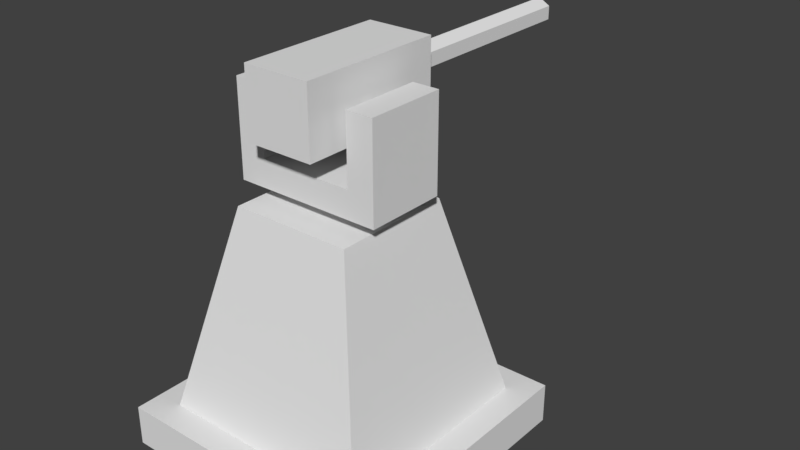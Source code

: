 # Source: tower.blend  (saved by Blender 2.78.0; exported with 4.5.12 LTS)
import bpy
from mathutils import Matrix  # noqa: F401  (used for matrix-valued properties, if any)

bpy.ops.wm.read_factory_settings(use_empty=True)
scene = bpy.context.scene
scene.name = 'Scene'

# ---- collections
col_collection_1 = bpy.data.collections.new('Collection 1'); scene.collection.children.link(col_collection_1)

# ---- materials (node trees are filled in below, after node groups)
mat_material = bpy.data.materials.new('Material')
mat_material.alpha_threshold = 0.0
mat_material.use_transparent_shadow = False
mat_material.roughness = 0.5
mat_material.line_color = (0.0, 0.0, 0.0, 1.0)

# ---- material node trees

# ---- world
world_world = bpy.data.worlds.new('World'); scene.world = world_world
world_world.color = (0.05088, 0.05088, 0.05088)
world_world.use_sun_shadow = False
world_world.sun_shadow_jitter_overblur = 0.0
world_world.cycles.sampling_method = 'MANUAL'

# ---- meshes
me_head = bpy.data.meshes.new('Head')
me_head.from_pydata([(-0.35, -0.3, -0.1), (-0.35, 0.3, -0.1), (0.35, -0.3, -0.1), (0.35, 0.3, -0.1), (-0.35, -0.3, 0.1), (-0.35, 0.3, 0.1), (0.35, -0.3, 0.1), (0.35, 0.3, 0.1), (0.55, 0.3, -0.1), (0.55, -0.3, -0.1), (0.55, 0.3, 0.1), (0.55, -0.3, 0.1), (-0.55, -0.3, -0.1), (-0.55, 0.3, -0.1), (-0.55, -0.3, 0.1), (-0.55, 0.3, 0.1), (-0.35, -0.3, 0.6), (-0.35, 0.3, 0.6), (-0.55, -0.3, 0.6), (-0.55, 0.3, 0.6), (0.35, 0.3, 0.6), (0.35, -0.3, 0.6), (0.55, 0.3, 0.6), (0.55, -0.3, 0.6), (-0.15, -0.1, -0.1), (-0.15, 0.1, -0.1), (0.15, -0.1, -0.1), (0.15, 0.1, -0.1), (-0.15, -0.1, -0.2), (-0.15, 0.1, -0.2), (0.15, -0.1, -0.2), (0.15, 0.1, -0.2), (0.35, -0.05, 0.4), (0.35, 0.05, 0.4), (0.35, 0.05, 0.5), (0.35, -0.05, 0.5), (0.25, 0.05, 0.4), (0.25, -0.05, 0.4), (0.25, 0.05, 0.5), (0.25, -0.05, 0.5), (-0.25, -0.05, 0.4), (-0.25, 0.05, 0.4), (-0.25, 0.05, 0.5), (-0.25, -0.05, 0.5), (-0.35, 0.05, 0.4), (-0.35, -0.05, 0.4), (-0.35, 0.05, 0.5), (-0.35, -0.05, 0.5), (-0.35, -0.3, -0.1), (-0.35, -0.3, -0.1), (-0.35, -0.3, -0.1), (-0.35, 0.3, -0.1), (-0.35, 0.3, -0.1), (-0.35, 0.3, -0.1), (0.35, -0.3, -0.1), (0.35, -0.3, -0.1), (0.35, -0.3, -0.1), (0.35, 0.3, -0.1), (0.35, 0.3, -0.1), (0.35, 0.3, -0.1), (-0.35, -0.3, 0.1), (-0.35, -0.3, 0.1), (-0.35, -0.3, 0.1), (-0.35, -0.3, 0.1), (-0.35, 0.3, 0.1), (-0.35, 0.3, 0.1), (-0.35, 0.3, 0.1), (-0.35, 0.3, 0.1), (0.35, -0.3, 0.1), (0.35, -0.3, 0.1), (0.35, -0.3, 0.1), (0.35, -0.3, 0.1), (0.35, 0.3, 0.1), (0.35, 0.3, 0.1), (0.35, 0.3, 0.1), (0.35, 0.3, 0.1), (0.55, 0.3, -0.1), (0.55, 0.3, -0.1), (0.55, -0.3, -0.1), (0.55, -0.3, -0.1), (0.55, 0.3, 0.1), (0.55, 0.3, 0.1), (0.55, 0.3, 0.1), (0.55, -0.3, 0.1), (0.55, -0.3, 0.1), (0.55, -0.3, 0.1), (-0.55, -0.3, -0.1), (-0.55, -0.3, -0.1), (-0.55, 0.3, -0.1), (-0.55, 0.3, -0.1), (-0.55, -0.3, 0.1), (-0.55, -0.3, 0.1), (-0.55, -0.3, 0.1), (-0.55, 0.3, 0.1), (-0.55, 0.3, 0.1), (-0.55, 0.3, 0.1), (-0.35, -0.3, 0.6), (-0.35, -0.3, 0.6), (-0.35, 0.3, 0.6), (-0.35, 0.3, 0.6), (-0.55, -0.3, 0.6), (-0.55, -0.3, 0.6), (-0.55, 0.3, 0.6), (-0.55, 0.3, 0.6), (0.35, 0.3, 0.6), (0.35, 0.3, 0.6), (0.35, -0.3, 0.6), (0.35, -0.3, 0.6), (0.55, 0.3, 0.6), (0.55, 0.3, 0.6), (0.55, -0.3, 0.6), (0.55, -0.3, 0.6), (-0.15, -0.1, -0.1), (-0.15, 0.1, -0.1), (0.15, -0.1, -0.1), (0.15, 0.1, -0.1), (-0.15, -0.1, -0.2), (-0.15, 0.1, -0.2), (0.15, -0.1, -0.2), (0.15, 0.1, -0.2), (0.35, 0.05, 0.4), (0.35, -0.05, 0.4), (0.35, 0.05, 0.5), (0.35, -0.05, 0.5), (0.25, 0.05, 0.4), (0.25, -0.05, 0.4), (0.25, 0.05, 0.5), (0.25, -0.05, 0.5), (-0.25, 0.05, 0.4), (-0.25, -0.05, 0.4), (-0.25, 0.05, 0.5), (-0.25, -0.05, 0.5), (-0.35, 0.05, 0.4), (-0.35, -0.05, 0.4), (-0.35, 0.05, 0.5), (-0.35, -0.05, 0.5)], [], [(60, 68, 72, 64), (51, 48, 86, 88), (69, 56, 79, 84), (49, 54, 71, 61), (57, 52, 65, 73), (78, 76, 80, 83), (75, 70, 106, 104), (55, 58, 77, 9), (3, 74, 81, 8), (89, 87, 90, 93), (66, 1, 13, 94), (0, 62, 91, 12), (92, 63, 97, 101), (96, 98, 102, 100), (95, 14, 18, 103), (4, 67, 99, 16), (5, 15, 19, 17), (105, 107, 110, 108), (82, 7, 20, 109), (6, 85, 111, 21), (11, 10, 22, 23), (27, 26, 30, 31), (50, 53, 59, 2), (114, 24, 28, 118), (25, 115, 119, 29), (112, 113, 117, 116), (131, 130, 134, 135), (42, 41, 44, 46), (34, 33, 36, 38), (123, 122, 126, 127), (32, 35, 39, 37), (120, 121, 125, 124), (40, 43, 47, 45), (128, 129, 133, 132)])
me_head.materials.append(mat_material)
me_head.use_remesh_preserve_volume = False
me_head.use_remesh_preserve_attributes = False
me_head.use_mirror_vertex_groups = False
me_head.update()
me_barrel = bpy.data.meshes.new('Barrel')
me_barrel.from_pydata([(-0.25, -0.5, -0.25), (-0.25, 0.6, -0.25), (0.25, -0.5, -0.25), (0.25, 0.6, -0.25), (-0.25, -0.5, 0.25), (-0.25, 0.6, 0.25), (0.25, -0.5, 0.25), (0.25, 0.6, 0.25), (-0.25, -0.5, -0.25), (-0.25, -0.5, -0.25), (-0.25, 0.6, -0.25), (-0.25, 0.6, -0.25), (0.25, -0.5, -0.25), (0.25, -0.5, -0.25), (0.25, 0.6, -0.25), (0.25, 0.6, -0.25), (-0.25, -0.5, 0.25), (-0.25, -0.5, 0.25), (-0.25, 0.6, 0.25), (-0.25, 0.6, 0.25), (0.25, -0.5, 0.25), (0.25, -0.5, 0.25), (0.25, 0.6, 0.25), (0.25, 0.6, 0.25)], [], [(8, 10, 14, 12), (16, 20, 22, 18), (11, 9, 17, 19), (13, 15, 23, 21), (0, 2, 6, 4), (3, 1, 5, 7)])
me_barrel.materials.append(mat_material)
me_barrel.use_remesh_preserve_volume = False
me_barrel.use_remesh_preserve_attributes = False
me_barrel.use_mirror_vertex_groups = False
me_barrel.update()
me_canon = bpy.data.meshes.new('Canon')
me_canon.from_pydata([(0.0, 2.2, 0.0), (0.0, -0.2, 0.1), (-0.0866, -0.2, 0.05), (-0.0866, -0.2, -0.05), (8.742e-09, -0.2, -0.1), (0.0866, -0.2, -0.05), (0.0866, -0.2, 0.05), (0.0, 2.2, 0.1), (-0.0866, 2.2, 0.05), (-0.0866, 2.2, -0.05), (8.742e-09, 2.2, -0.1), (0.0866, 2.2, -0.05), (0.0866, 2.2, 0.05), (0.0, -0.2, 0.0), (0.0, 2.2, 0.0), (0.0, 2.2, 0.0), (0.0, 2.2, 0.0), (0.0, 2.2, 0.0), (0.0, 2.2, 0.0), (-0.0866, 2.2, 0.05), (-0.0866, 2.2, 0.05), (-0.0866, 2.2, 0.05), (-0.0866, -0.2, 0.05), (-0.0866, -0.2, 0.05), (-0.0866, -0.2, 0.05), (0.0, -0.2, 0.1), (0.0, -0.2, 0.1), (0.0, -0.2, 0.1), (-0.0866, -0.2, -0.05), (-0.0866, -0.2, -0.05), (-0.0866, -0.2, -0.05), (8.742e-09, -0.2, -0.1), (8.742e-09, -0.2, -0.1), (8.742e-09, -0.2, -0.1), (0.0866, -0.2, -0.05), (0.0866, -0.2, -0.05), (0.0866, -0.2, -0.05), (0.0866, -0.2, 0.05), (0.0866, -0.2, 0.05), (0.0866, -0.2, 0.05), (0.0, 2.2, 0.1), (0.0, 2.2, 0.1), (0.0, 2.2, 0.1), (-0.0866, 2.2, -0.05), (-0.0866, 2.2, -0.05), (-0.0866, 2.2, -0.05), (8.742e-09, 2.2, -0.1), (8.742e-09, 2.2, -0.1), (8.742e-09, 2.2, -0.1), (0.0866, 2.2, -0.05), (0.0866, 2.2, -0.05), (0.0866, 2.2, -0.05), (0.0866, 2.2, 0.05), (0.0866, 2.2, 0.05), (0.0866, 2.2, 0.05), (0.0, -0.2, 0.0), (0.0, -0.2, 0.0), (0.0, -0.2, 0.0), (0.0, -0.2, 0.0), (0.0, -0.2, 0.0)], [], [(49, 47, 15), (52, 50, 17), (41, 53, 16), (43, 19, 14), (20, 40, 18), (46, 44, 0), (29, 45, 48, 31), (25, 42, 21, 22), (38, 54, 7, 26), (32, 10, 51, 34), (23, 8, 9, 28), (35, 11, 12, 37), (39, 27, 56), (33, 36, 57), (24, 30, 55), (5, 6, 13), (3, 4, 59), (1, 2, 58)])
me_canon.materials.append(mat_material)
me_canon.use_remesh_preserve_volume = False
me_canon.use_remesh_preserve_attributes = False
me_canon.use_mirror_vertex_groups = False
me_canon.update()
me_cube = bpy.data.meshes.new('Cube')
me_cube.from_pydata([(1.0, 1.0, 0.0), (1.0, -1.0, 0.0), (-1.0, -1.0, 0.0), (-1.0, 1.0, 0.0), (1.0, 1.0, 0.3), (1.0, -1.0, 0.3), (-1.0, -1.0, 0.3), (-1.0, 1.0, 0.3), (0.8, 0.8, 0.3), (0.8, -0.8, 0.3), (-0.8, -0.8, 0.3), (-0.8, 0.8, 0.3), (0.45, 0.45, 1.8), (0.45, -0.45, 1.8), (-0.45, 0.45, 1.8), (-0.45, -0.45, 1.8), (1.0, 1.0, 0.0), (1.0, 1.0, 0.0), (1.0, -1.0, 0.0), (1.0, -1.0, 0.0), (-1.0, 1.0, 0.0), (-1.0, 1.0, 0.0), (1.0, 1.0, 0.3), (1.0, 1.0, 0.3), (-1.0, -1.0, 0.0), (-1.0, -1.0, 0.0), (1.0, -1.0, 0.3), (1.0, -1.0, 0.3), (-1.0, -1.0, 0.3), (-1.0, -1.0, 0.3), (-1.0, 1.0, 0.3), (-1.0, 1.0, 0.3), (0.8, 0.8, 0.3), (0.8, 0.8, 0.3), (0.8, -0.8, 0.3), (0.8, -0.8, 0.3), (-0.8, 0.8, 0.3), (-0.8, 0.8, 0.3), (-0.8, -0.8, 0.3), (-0.8, -0.8, 0.3), (0.45, 0.45, 1.8), (0.45, 0.45, 1.8), (0.45, -0.45, 1.8), (0.45, -0.45, 1.8), (-0.45, 0.45, 1.8), (-0.45, 0.45, 1.8), (-0.45, -0.45, 1.8), (-0.45, -0.45, 1.8)], [], [(16, 18, 24, 20), (23, 31, 29, 27), (17, 22, 26, 19), (1, 5, 28, 25), (2, 6, 30, 21), (4, 0, 3, 7), (32, 34, 38, 36), (40, 44, 46, 42), (33, 37, 45, 41), (39, 35, 43, 47), (9, 8, 12, 13), (11, 10, 15, 14)])
me_cube.materials.append(mat_material)
me_cube.use_remesh_preserve_volume = False
me_cube.use_remesh_preserve_attributes = False
me_cube.use_mirror_vertex_groups = False
me_cube.update()

# ---- objects
ob_head = bpy.data.objects.new('Head', me_head)
ob_barrel = bpy.data.objects.new('Barrel', me_barrel)
ob_canon = bpy.data.objects.new('Canon', me_canon)
ob_body = bpy.data.objects.new('Body', me_cube)

# ---- transforms, parenting, visibility, modifiers, constraints
ob_head.location = (0.0, 0.0, 2.0)
ob_head.lock_rotations_4d = False
ob_head.empty_display_type = 'ARROWS'
ob_head.lineart.crease_threshold = 0.0
ob_barrel.parent = ob_head
ob_barrel.matrix_parent_inverse = Matrix(((1.0, 0.0, 0.0, -0.0), (0.0, 1.0, 0.0, -0.0), (0.0, 0.0, 1.0, -2.0), (0.0, 0.0, 0.0, 1.0)))
ob_barrel.location = (0.0, 0.0, 2.55)
ob_barrel.lock_rotations_4d = False
ob_barrel.empty_display_type = 'ARROWS'
ob_barrel.lineart.crease_threshold = 0.0
ob_canon.parent = ob_barrel
ob_canon.location = (0.0, 0.0, 0.0)
ob_canon.lock_rotations_4d = False
ob_canon.empty_display_type = 'ARROWS'
ob_canon.lineart.crease_threshold = 0.0
ob_body.location = (0.0, 0.0, 0.0)
ob_body.lock_rotations_4d = False
ob_body.empty_display_type = 'ARROWS'
ob_body.lineart.crease_threshold = 0.0

# ---- collection membership
col_collection_1.objects.link(ob_head)
col_collection_1.objects.link(ob_barrel)
col_collection_1.objects.link(ob_canon)
col_collection_1.objects.link(ob_body)

# ---- scene / render settings (as saved in the file)
scene.frame_start = 1; scene.frame_end = 250; scene.frame_set(1)
scene.render.engine = 'BLENDER_EEVEE_NEXT'
scene.render.resolution_percentage = 50
scene.render.dither_intensity = 0.0
scene.cycles.use_denoising = False
scene.cycles.samples = 128
scene.cycles.sampling_pattern = 'TABULATED_SOBOL'
scene.cycles.light_sampling_threshold = 0.0
scene.cycles.use_adaptive_sampling = False
scene.cycles.use_light_tree = False
scene.cycles.blur_glossy = 0.0
scene.cycles.sample_clamp_indirect = 0.0
scene.view_settings.view_transform = 'Standard'
bpy.context.view_layer.update()

# ---- added for rendering (the .blend has no active camera and no usable light): camera, sun
cam_auto = bpy.data.cameras.new('AutoCamera')
cam_auto.lens = 50.0
cam_auto.sensor_width = 36.0
cam_auto.clip_end = 1000.0
ob_auto_camera = bpy.data.objects.new('AutoCamera', cam_auto)
scene.collection.objects.link(ob_auto_camera)
ob_auto_camera.location = (4.34757, -4.61709, 4.87806)
ob_auto_camera.rotation_euler = (1.09748, -7.21219e-08, 0.694738)
scene.camera = ob_auto_camera
light_auto_sun = bpy.data.lights.new('AutoSun', 'SUN')
light_auto_sun.energy = 3.0
light_auto_sun.angle = 0.0523599
ob_auto_sun = bpy.data.objects.new('AutoSun', light_auto_sun)
scene.collection.objects.link(ob_auto_sun)
ob_auto_sun.rotation_euler = (0.872665, 0.174533, 0.523599)
bpy.context.view_layer.update()
